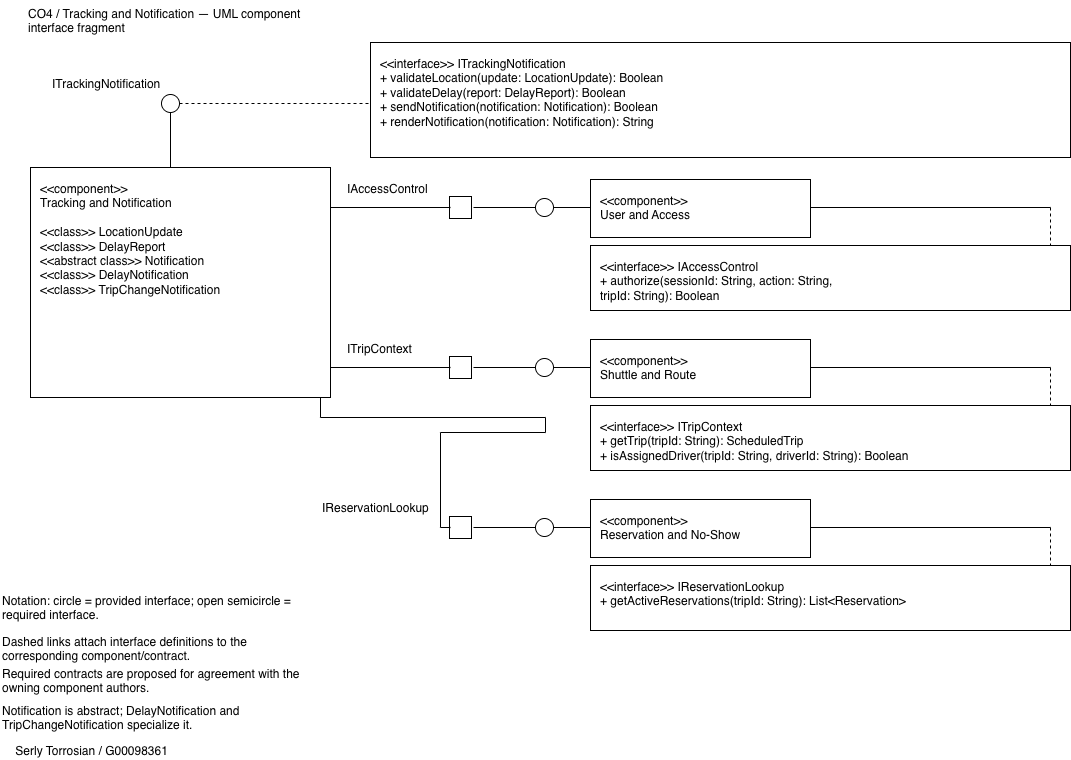

The diagram above was exported from draw.io. Its source (the exported page's mxGraphModel, read from the mxfile embedded in the PNG):
<mxGraphModel dx="1523" dy="781" grid="1" gridSize="10" guides="1" tooltips="1" connect="1" arrows="1" fold="1" page="1" pageScale="1" pageWidth="1120" pageHeight="800" math="0" shadow="0">
  <root>
    <mxCell id="0" />
    <mxCell id="1" parent="0" />
    <mxCell id="2" parent="1" style="text;align=left;whiteSpace=wrap;html=0;" value="CO4 / Tracking and Notification — UML component interface fragment" vertex="1">
      <mxGeometry height="22" width="310" x="36" y="23" as="geometry" />
    </mxCell>
    <mxCell id="3" parent="1" style="rounded=0;whiteSpace=wrap;html=0;align=left;verticalAlign=top;spacing=10;" value="&lt;&lt;component&gt;&gt;&#10;Tracking and Notification&#10;&#10;&lt;&lt;class&gt;&gt; LocationUpdate&#10;&lt;&lt;class&gt;&gt; DelayReport&#10;&lt;&lt;abstract class&gt;&gt; Notification&#10;&lt;&lt;class&gt;&gt; DelayNotification&#10;&lt;&lt;class&gt;&gt; TripChangeNotification" vertex="1">
      <mxGeometry height="230" width="300" x="40" y="190" as="geometry" />
    </mxCell>
    <mxCell id="4" edge="1" parent="1" style="endArrow=none;">
      <mxGeometry relative="1" as="geometry">
        <mxPoint x="180" y="190" as="sourcePoint" />
        <mxPoint x="180" y="135" as="targetPoint" />
      </mxGeometry>
    </mxCell>
    <mxCell id="5" parent="1" style="ellipse;fillColor=#ffffff;" value="" vertex="1">
      <mxGeometry height="18" width="18" x="171" y="117" as="geometry" />
    </mxCell>
    <mxCell id="6" parent="1" style="text;align=left;whiteSpace=wrap;html=0;" value="ITrackingNotification" vertex="1">
      <mxGeometry height="22" width="310" x="60" y="93" as="geometry" />
    </mxCell>
    <mxCell id="7" parent="1" style="rounded=0;whiteSpace=wrap;html=0;align=left;verticalAlign=top;spacing=10;" value="&lt;&lt;interface&gt;&gt; ITrackingNotification&#10;+ validateLocation(update: LocationUpdate): Boolean&#10;+ validateDelay(report: DelayReport): Boolean&#10;+ sendNotification(notification: Notification): Boolean&#10;+ renderNotification(notification: Notification): String" vertex="1">
      <mxGeometry height="115" width="700" x="380" y="65" as="geometry" />
    </mxCell>
    <mxCell id="8" edge="1" parent="1" style="endArrow=none;dashed=1;">
      <mxGeometry relative="1" as="geometry">
        <mxPoint x="189" y="126" as="sourcePoint" />
        <mxPoint x="380" y="126" as="targetPoint" />
      </mxGeometry>
    </mxCell>
    <mxCell id="9" edge="1" parent="1" style="endArrow=none;">
      <mxGeometry relative="1" as="geometry">
        <mxPoint x="340" y="230" as="sourcePoint" />
        <mxPoint x="460" y="230" as="targetPoint" />
      </mxGeometry>
    </mxCell>
    <mxCell id="10" parent="1" style="shape=partialEllipse;startAngle=90;endAngle=270;fillColor=none;" value="" vertex="1">
      <mxGeometry height="22" width="22" x="459" y="219" as="geometry" />
    </mxCell>
    <mxCell id="11" edge="1" parent="1" style="endArrow=none;">
      <mxGeometry relative="1" as="geometry">
        <mxPoint x="483" y="230" as="sourcePoint" />
        <mxPoint x="545" y="230" as="targetPoint" />
      </mxGeometry>
    </mxCell>
    <mxCell id="12" parent="1" style="ellipse;fillColor=#ffffff;" value="" vertex="1">
      <mxGeometry height="18" width="18" x="545" y="221" as="geometry" />
    </mxCell>
    <mxCell id="13" edge="1" parent="1" style="endArrow=none;">
      <mxGeometry relative="1" as="geometry">
        <mxPoint x="563" y="230" as="sourcePoint" />
        <mxPoint x="600" y="230" as="targetPoint" />
      </mxGeometry>
    </mxCell>
    <mxCell id="14" parent="1" style="rounded=0;whiteSpace=wrap;html=0;align=left;verticalAlign=top;spacing=10;" value="&lt;&lt;component&gt;&gt;&#10;User and Access" vertex="1">
      <mxGeometry height="58" width="220" x="600" y="202" as="geometry" />
    </mxCell>
    <mxCell id="15" parent="1" style="text;align=left;whiteSpace=wrap;html=0;" value="IAccessControl" vertex="1">
      <mxGeometry height="22" width="310" x="355" y="198" as="geometry" />
    </mxCell>
    <mxCell id="16" parent="1" style="rounded=0;whiteSpace=wrap;html=0;align=left;verticalAlign=top;spacing=10;" value="&lt;&lt;interface&gt;&gt; IAccessControl&#10;+ authorize(sessionId: String, action: String,&#10;   tripId: String): Boolean" vertex="1">
      <mxGeometry height="65" width="480" x="600" y="268" as="geometry" />
    </mxCell>
    <mxCell id="17" edge="1" parent="1" style="endArrow=none;">
      <mxGeometry relative="1" as="geometry">
        <mxPoint x="820" y="230" as="sourcePoint" />
        <mxPoint x="1060" y="230" as="targetPoint" />
      </mxGeometry>
    </mxCell>
    <mxCell id="18" edge="1" parent="1" style="endArrow=none;dashed=1;">
      <mxGeometry relative="1" as="geometry">
        <mxPoint x="1060" y="230" as="sourcePoint" />
        <mxPoint x="1060" y="268" as="targetPoint" />
      </mxGeometry>
    </mxCell>
    <mxCell id="19" edge="1" parent="1" style="endArrow=none;">
      <mxGeometry relative="1" as="geometry">
        <mxPoint x="340" y="390" as="sourcePoint" />
        <mxPoint x="460" y="390" as="targetPoint" />
      </mxGeometry>
    </mxCell>
    <mxCell id="20" parent="1" style="shape=partialEllipse;startAngle=90;endAngle=270;fillColor=none;" value="" vertex="1">
      <mxGeometry height="22" width="22" x="459" y="379" as="geometry" />
    </mxCell>
    <mxCell id="21" edge="1" parent="1" style="endArrow=none;">
      <mxGeometry relative="1" as="geometry">
        <mxPoint x="483" y="390" as="sourcePoint" />
        <mxPoint x="545" y="390" as="targetPoint" />
      </mxGeometry>
    </mxCell>
    <mxCell id="22" parent="1" style="ellipse;fillColor=#ffffff;" value="" vertex="1">
      <mxGeometry height="18" width="18" x="545" y="381" as="geometry" />
    </mxCell>
    <mxCell id="23" edge="1" parent="1" style="endArrow=none;">
      <mxGeometry relative="1" as="geometry">
        <mxPoint x="563" y="390" as="sourcePoint" />
        <mxPoint x="600" y="390" as="targetPoint" />
      </mxGeometry>
    </mxCell>
    <mxCell id="24" parent="1" style="rounded=0;whiteSpace=wrap;html=0;align=left;verticalAlign=top;spacing=10;" value="&lt;&lt;component&gt;&gt;&#10;Shuttle and Route" vertex="1">
      <mxGeometry height="58" width="220" x="600" y="362" as="geometry" />
    </mxCell>
    <mxCell id="25" parent="1" style="text;align=left;whiteSpace=wrap;html=0;" value="ITripContext" vertex="1">
      <mxGeometry height="22" width="310" x="355" y="358" as="geometry" />
    </mxCell>
    <mxCell id="26" parent="1" style="rounded=0;whiteSpace=wrap;html=0;align=left;verticalAlign=top;spacing=10;" value="&lt;&lt;interface&gt;&gt; ITripContext&#10;+ getTrip(tripId: String): ScheduledTrip&#10;+ isAssignedDriver(tripId: String, driverId: String): Boolean" vertex="1">
      <mxGeometry height="65" width="480" x="600" y="428" as="geometry" />
    </mxCell>
    <mxCell id="27" edge="1" parent="1" style="endArrow=none;">
      <mxGeometry relative="1" as="geometry">
        <mxPoint x="820" y="390" as="sourcePoint" />
        <mxPoint x="1060" y="390" as="targetPoint" />
      </mxGeometry>
    </mxCell>
    <mxCell id="28" edge="1" parent="1" style="endArrow=none;dashed=1;">
      <mxGeometry relative="1" as="geometry">
        <mxPoint x="1060" y="390" as="sourcePoint" />
        <mxPoint x="1060" y="428" as="targetPoint" />
      </mxGeometry>
    </mxCell>
    <mxCell id="29" edge="1" parent="1" style="endArrow=none;">
      <mxGeometry relative="1" as="geometry">
        <mxPoint x="330" y="420" as="sourcePoint" />
        <mxPoint x="330" y="440" as="targetPoint" />
      </mxGeometry>
    </mxCell>
    <mxCell id="30" edge="1" parent="1" style="endArrow=none;">
      <mxGeometry relative="1" as="geometry">
        <mxPoint x="330" y="440" as="sourcePoint" />
        <mxPoint x="555" y="440" as="targetPoint" />
      </mxGeometry>
    </mxCell>
    <mxCell id="31" edge="1" parent="1" style="endArrow=none;">
      <mxGeometry relative="1" as="geometry">
        <mxPoint x="555" y="440" as="sourcePoint" />
        <mxPoint x="555" y="455" as="targetPoint" />
      </mxGeometry>
    </mxCell>
    <mxCell id="32" edge="1" parent="1" style="endArrow=none;">
      <mxGeometry relative="1" as="geometry">
        <mxPoint x="555" y="455" as="sourcePoint" />
        <mxPoint x="450" y="455" as="targetPoint" />
      </mxGeometry>
    </mxCell>
    <mxCell id="33" edge="1" parent="1" style="endArrow=none;">
      <mxGeometry relative="1" as="geometry">
        <mxPoint x="450" y="455" as="sourcePoint" />
        <mxPoint x="450" y="550" as="targetPoint" />
      </mxGeometry>
    </mxCell>
    <mxCell id="34" edge="1" parent="1" style="endArrow=none;">
      <mxGeometry relative="1" as="geometry">
        <mxPoint x="450" y="550" as="sourcePoint" />
        <mxPoint x="460" y="550" as="targetPoint" />
      </mxGeometry>
    </mxCell>
    <mxCell id="35" parent="1" style="shape=partialEllipse;startAngle=90;endAngle=270;fillColor=none;" value="" vertex="1">
      <mxGeometry height="22" width="22" x="459" y="539" as="geometry" />
    </mxCell>
    <mxCell id="36" edge="1" parent="1" style="endArrow=none;">
      <mxGeometry relative="1" as="geometry">
        <mxPoint x="483" y="550" as="sourcePoint" />
        <mxPoint x="545" y="550" as="targetPoint" />
      </mxGeometry>
    </mxCell>
    <mxCell id="37" parent="1" style="ellipse;fillColor=#ffffff;" value="" vertex="1">
      <mxGeometry height="18" width="18" x="545" y="541" as="geometry" />
    </mxCell>
    <mxCell id="38" edge="1" parent="1" style="endArrow=none;">
      <mxGeometry relative="1" as="geometry">
        <mxPoint x="563" y="550" as="sourcePoint" />
        <mxPoint x="600" y="550" as="targetPoint" />
      </mxGeometry>
    </mxCell>
    <mxCell id="39" parent="1" style="rounded=0;whiteSpace=wrap;html=0;align=left;verticalAlign=top;spacing=10;" value="&lt;&lt;component&gt;&gt;&#10;Reservation and No-Show" vertex="1">
      <mxGeometry height="58" width="220" x="600" y="522" as="geometry" />
    </mxCell>
    <mxCell id="40" parent="1" style="text;align=left;whiteSpace=wrap;html=0;" value="IReservationLookup" vertex="1">
      <mxGeometry height="22" width="310" x="330" y="517" as="geometry" />
    </mxCell>
    <mxCell id="41" parent="1" style="rounded=0;whiteSpace=wrap;html=0;align=left;verticalAlign=top;spacing=10;" value="&lt;&lt;interface&gt;&gt; IReservationLookup&#10;+ getActiveReservations(tripId: String): List&lt;Reservation&gt;" vertex="1">
      <mxGeometry height="65" width="480" x="600" y="588" as="geometry" />
    </mxCell>
    <mxCell id="42" edge="1" parent="1" style="endArrow=none;">
      <mxGeometry relative="1" as="geometry">
        <mxPoint x="820" y="550" as="sourcePoint" />
        <mxPoint x="1060" y="550" as="targetPoint" />
      </mxGeometry>
    </mxCell>
    <mxCell id="43" edge="1" parent="1" style="endArrow=none;dashed=1;">
      <mxGeometry relative="1" as="geometry">
        <mxPoint x="1060" y="550" as="sourcePoint" />
        <mxPoint x="1060" y="588" as="targetPoint" />
      </mxGeometry>
    </mxCell>
    <mxCell id="44" parent="1" style="text;align=left;whiteSpace=wrap;html=0;" value="Notation: circle = provided interface; open semicircle = required interface." vertex="1">
      <mxGeometry height="22" width="310" x="10" y="609.5" as="geometry" />
    </mxCell>
    <mxCell id="45" parent="1" style="text;align=left;whiteSpace=wrap;html=0;" value="Dashed links attach interface definitions to the corresponding component/contract." vertex="1">
      <mxGeometry height="22" width="310" x="10" y="651" as="geometry" />
    </mxCell>
    <mxCell id="46" parent="1" style="text;align=left;whiteSpace=wrap;html=0;" value="Required contracts are proposed for agreement with the owning component authors." vertex="1">
      <mxGeometry height="22" width="310" x="10" y="683" as="geometry" />
    </mxCell>
    <mxCell id="47" parent="1" style="text;align=left;whiteSpace=wrap;html=0;" value="Notification is abstract; DelayNotification and TripChangeNotification specialize it." vertex="1">
      <mxGeometry height="22" width="310" x="10" y="720" as="geometry" />
    </mxCell>
    <mxCell id="48" parent="1" style="text;align=left;whiteSpace=wrap;html=0;" value=" Serly Torrosian / G00098361" vertex="1">
      <mxGeometry height="22" width="310" x="20" y="760" as="geometry" />
    </mxCell>
  </root>
</mxGraphModel>